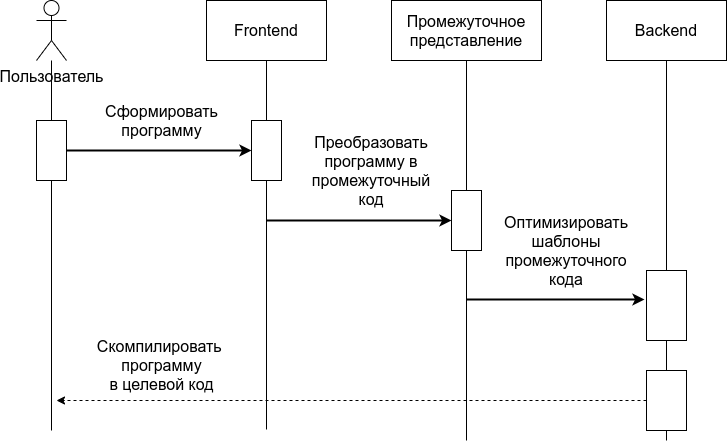

The diagram above was exported from draw.io. Its source (the exported page's mxGraphModel, read from the mxfile embedded in the PNG):
<mxGraphModel dx="1999" dy="703" grid="1" gridSize="10" guides="1" tooltips="1" connect="1" arrows="1" fold="1" page="1" pageScale="1" pageWidth="827" pageHeight="1169" math="0" shadow="0">
  <root>
    <mxCell id="0" />
    <mxCell id="1" parent="0" />
    <mxCell id="tGaqOeqH_48u1ziWJj1f-1" style="edgeStyle=orthogonalEdgeStyle;rounded=0;orthogonalLoop=1;jettySize=auto;html=1;exitX=0.5;exitY=1;exitDx=0;exitDy=0;endArrow=none;endFill=0;" edge="1" parent="1" source="tGaqOeqH_48u1ziWJj1f-2">
      <mxGeometry relative="1" as="geometry">
        <mxPoint x="260" y="549" as="targetPoint" />
      </mxGeometry>
    </mxCell>
    <mxCell id="tGaqOeqH_48u1ziWJj1f-2" value="&lt;font style=&quot;font-size: 16px&quot;&gt;Frontend&lt;/font&gt;" style="rounded=0;whiteSpace=wrap;html=1;" vertex="1" parent="1">
      <mxGeometry x="200" y="120" width="120" height="60" as="geometry" />
    </mxCell>
    <mxCell id="tGaqOeqH_48u1ziWJj1f-3" style="edgeStyle=orthogonalEdgeStyle;rounded=0;orthogonalLoop=1;jettySize=auto;html=1;exitX=0.5;exitY=1;exitDx=0;exitDy=0;endArrow=none;endFill=0;" edge="1" parent="1" source="tGaqOeqH_48u1ziWJj1f-20">
      <mxGeometry relative="1" as="geometry">
        <mxPoint x="660" y="560" as="targetPoint" />
      </mxGeometry>
    </mxCell>
    <mxCell id="tGaqOeqH_48u1ziWJj1f-4" value="&lt;font style=&quot;font-size: 16px&quot;&gt;Backend&lt;/font&gt;" style="rounded=0;whiteSpace=wrap;html=1;" vertex="1" parent="1">
      <mxGeometry x="600" y="120" width="120" height="60" as="geometry" />
    </mxCell>
    <mxCell id="tGaqOeqH_48u1ziWJj1f-5" style="edgeStyle=orthogonalEdgeStyle;rounded=0;orthogonalLoop=1;jettySize=auto;html=1;endArrow=none;endFill=0;" edge="1" parent="1" source="tGaqOeqH_48u1ziWJj1f-8">
      <mxGeometry relative="1" as="geometry">
        <mxPoint x="45" y="550" as="targetPoint" />
      </mxGeometry>
    </mxCell>
    <mxCell id="tGaqOeqH_48u1ziWJj1f-6" value="&lt;font style=&quot;font-size: 16px&quot;&gt;Пользователь&lt;/font&gt;" style="shape=umlActor;verticalLabelPosition=bottom;verticalAlign=top;html=1;outlineConnect=0;" vertex="1" parent="1">
      <mxGeometry x="30" y="120" width="30" height="60" as="geometry" />
    </mxCell>
    <mxCell id="tGaqOeqH_48u1ziWJj1f-7" style="edgeStyle=orthogonalEdgeStyle;rounded=0;orthogonalLoop=1;jettySize=auto;html=1;exitX=1;exitY=0.5;exitDx=0;exitDy=0;entryX=0;entryY=0.5;entryDx=0;entryDy=0;endArrow=classic;endFill=1;strokeWidth=2;" edge="1" parent="1" source="tGaqOeqH_48u1ziWJj1f-8" target="tGaqOeqH_48u1ziWJj1f-18">
      <mxGeometry relative="1" as="geometry" />
    </mxCell>
    <mxCell id="tGaqOeqH_48u1ziWJj1f-8" value="" style="rounded=0;whiteSpace=wrap;html=1;" vertex="1" parent="1">
      <mxGeometry x="30" y="240" width="30" height="60" as="geometry" />
    </mxCell>
    <mxCell id="tGaqOeqH_48u1ziWJj1f-9" style="edgeStyle=orthogonalEdgeStyle;rounded=0;orthogonalLoop=1;jettySize=auto;html=1;endArrow=none;endFill=0;" edge="1" parent="1" source="tGaqOeqH_48u1ziWJj1f-6" target="tGaqOeqH_48u1ziWJj1f-8">
      <mxGeometry relative="1" as="geometry">
        <mxPoint x="45" y="550" as="targetPoint" />
        <mxPoint x="45" y="180" as="sourcePoint" />
      </mxGeometry>
    </mxCell>
    <mxCell id="tGaqOeqH_48u1ziWJj1f-10" value="" style="rounded=0;whiteSpace=wrap;html=1;" vertex="1" parent="1">
      <mxGeometry x="640" y="390" width="40" height="70" as="geometry" />
    </mxCell>
    <mxCell id="tGaqOeqH_48u1ziWJj1f-11" style="edgeStyle=orthogonalEdgeStyle;rounded=0;orthogonalLoop=1;jettySize=auto;html=1;exitX=0.5;exitY=1;exitDx=0;exitDy=0;endArrow=none;endFill=0;" edge="1" parent="1" source="tGaqOeqH_48u1ziWJj1f-4" target="tGaqOeqH_48u1ziWJj1f-10">
      <mxGeometry relative="1" as="geometry">
        <mxPoint x="660" y="560" as="targetPoint" />
        <mxPoint x="660" y="180" as="sourcePoint" />
      </mxGeometry>
    </mxCell>
    <mxCell id="tGaqOeqH_48u1ziWJj1f-12" style="edgeStyle=orthogonalEdgeStyle;rounded=0;orthogonalLoop=1;jettySize=auto;html=1;exitX=0.5;exitY=1;exitDx=0;exitDy=0;endArrow=none;endFill=0;" edge="1" parent="1" source="tGaqOeqH_48u1ziWJj1f-15">
      <mxGeometry relative="1" as="geometry">
        <mxPoint x="460" y="560" as="targetPoint" />
      </mxGeometry>
    </mxCell>
    <mxCell id="tGaqOeqH_48u1ziWJj1f-13" value="&lt;font style=&quot;font-size: 16px&quot;&gt;Промежуточное представление&lt;/font&gt;" style="rounded=0;whiteSpace=wrap;html=1;" vertex="1" parent="1">
      <mxGeometry x="385" y="120" width="150" height="60" as="geometry" />
    </mxCell>
    <mxCell id="tGaqOeqH_48u1ziWJj1f-14" style="edgeStyle=orthogonalEdgeStyle;rounded=0;orthogonalLoop=1;jettySize=auto;html=1;entryX=-0.05;entryY=0.414;entryDx=0;entryDy=0;entryPerimeter=0;endArrow=classic;endFill=1;strokeWidth=2;" edge="1" parent="1" target="tGaqOeqH_48u1ziWJj1f-10">
      <mxGeometry relative="1" as="geometry">
        <mxPoint x="460" y="419" as="sourcePoint" />
      </mxGeometry>
    </mxCell>
    <mxCell id="tGaqOeqH_48u1ziWJj1f-15" value="" style="rounded=0;whiteSpace=wrap;html=1;" vertex="1" parent="1">
      <mxGeometry x="445" y="310" width="30" height="60" as="geometry" />
    </mxCell>
    <mxCell id="tGaqOeqH_48u1ziWJj1f-16" style="edgeStyle=orthogonalEdgeStyle;rounded=0;orthogonalLoop=1;jettySize=auto;html=1;exitX=0.5;exitY=1;exitDx=0;exitDy=0;endArrow=none;endFill=0;" edge="1" parent="1" source="tGaqOeqH_48u1ziWJj1f-13" target="tGaqOeqH_48u1ziWJj1f-15">
      <mxGeometry relative="1" as="geometry">
        <mxPoint x="460" y="560" as="targetPoint" />
        <mxPoint x="460" y="180" as="sourcePoint" />
      </mxGeometry>
    </mxCell>
    <mxCell id="tGaqOeqH_48u1ziWJj1f-17" style="edgeStyle=orthogonalEdgeStyle;rounded=0;orthogonalLoop=1;jettySize=auto;html=1;entryX=0;entryY=0.5;entryDx=0;entryDy=0;endArrow=classic;endFill=1;strokeWidth=2;" edge="1" parent="1" target="tGaqOeqH_48u1ziWJj1f-15">
      <mxGeometry relative="1" as="geometry">
        <mxPoint x="260" y="340" as="sourcePoint" />
        <Array as="points">
          <mxPoint x="275" y="340" />
          <mxPoint x="445" y="340" />
        </Array>
      </mxGeometry>
    </mxCell>
    <mxCell id="tGaqOeqH_48u1ziWJj1f-18" value="" style="rounded=0;whiteSpace=wrap;html=1;" vertex="1" parent="1">
      <mxGeometry x="245" y="240" width="30" height="60" as="geometry" />
    </mxCell>
    <mxCell id="tGaqOeqH_48u1ziWJj1f-19" style="edgeStyle=orthogonalEdgeStyle;rounded=0;orthogonalLoop=1;jettySize=auto;html=1;exitX=0;exitY=0.5;exitDx=0;exitDy=0;endArrow=classic;endFill=1;strokeWidth=1;dashed=1;" edge="1" parent="1" source="tGaqOeqH_48u1ziWJj1f-20">
      <mxGeometry relative="1" as="geometry">
        <mxPoint x="50" y="520" as="targetPoint" />
      </mxGeometry>
    </mxCell>
    <mxCell id="tGaqOeqH_48u1ziWJj1f-20" value="" style="rounded=0;whiteSpace=wrap;html=1;" vertex="1" parent="1">
      <mxGeometry x="640" y="490" width="40" height="60" as="geometry" />
    </mxCell>
    <mxCell id="tGaqOeqH_48u1ziWJj1f-21" style="edgeStyle=orthogonalEdgeStyle;rounded=0;orthogonalLoop=1;jettySize=auto;html=1;exitX=0.5;exitY=1;exitDx=0;exitDy=0;endArrow=none;endFill=0;" edge="1" parent="1" source="tGaqOeqH_48u1ziWJj1f-10" target="tGaqOeqH_48u1ziWJj1f-20">
      <mxGeometry relative="1" as="geometry">
        <mxPoint x="660" y="560" as="targetPoint" />
        <mxPoint x="660" y="310" as="sourcePoint" />
      </mxGeometry>
    </mxCell>
    <mxCell id="tGaqOeqH_48u1ziWJj1f-22" value="&lt;font style=&quot;font-size: 16px&quot;&gt;Сформировать&lt;br&gt;программу&lt;/font&gt;" style="text;html=1;align=center;verticalAlign=middle;resizable=0;points=[];autosize=1;" vertex="1" parent="1">
      <mxGeometry x="90" y="220" width="130" height="40" as="geometry" />
    </mxCell>
    <mxCell id="tGaqOeqH_48u1ziWJj1f-23" value="&lt;font style=&quot;font-size: 16px&quot;&gt;Преобразовать программу в промежуточный код&lt;/font&gt;" style="text;html=1;strokeColor=none;fillColor=none;align=center;verticalAlign=middle;whiteSpace=wrap;rounded=0;" vertex="1" parent="1">
      <mxGeometry x="345" y="280" width="40" height="20" as="geometry" />
    </mxCell>
    <mxCell id="tGaqOeqH_48u1ziWJj1f-24" value="&lt;div style=&quot;font-size: 16px&quot;&gt;&lt;font style=&quot;font-size: 16px&quot;&gt;Оптимизировать&lt;/font&gt;&lt;/div&gt;&lt;div style=&quot;font-size: 16px&quot;&gt;&lt;font style=&quot;font-size: 16px&quot;&gt;шаблоны промежуточного кода&lt;/font&gt;&lt;br&gt;&lt;/div&gt;" style="text;html=1;strokeColor=none;fillColor=none;align=center;verticalAlign=middle;whiteSpace=wrap;rounded=0;" vertex="1" parent="1">
      <mxGeometry x="540" y="360" width="40" height="20" as="geometry" />
    </mxCell>
    <mxCell id="tGaqOeqH_48u1ziWJj1f-25" value="&lt;div style=&quot;font-size: 16px&quot;&gt;&lt;font style=&quot;font-size: 16px&quot;&gt;Скомпилировать&amp;nbsp;&lt;/font&gt;&lt;/div&gt;&lt;div style=&quot;font-size: 16px&quot;&gt;&lt;font style=&quot;font-size: 16px&quot;&gt;программу&lt;/font&gt;&lt;/div&gt;&lt;div style=&quot;font-size: 16px&quot;&gt;&lt;font style=&quot;font-size: 16px&quot;&gt;в целевой код&lt;/font&gt;&lt;br&gt;&lt;/div&gt;" style="text;html=1;align=center;verticalAlign=middle;resizable=0;points=[];autosize=1;" vertex="1" parent="1">
      <mxGeometry x="85" y="460" width="140" height="50" as="geometry" />
    </mxCell>
  </root>
</mxGraphModel>